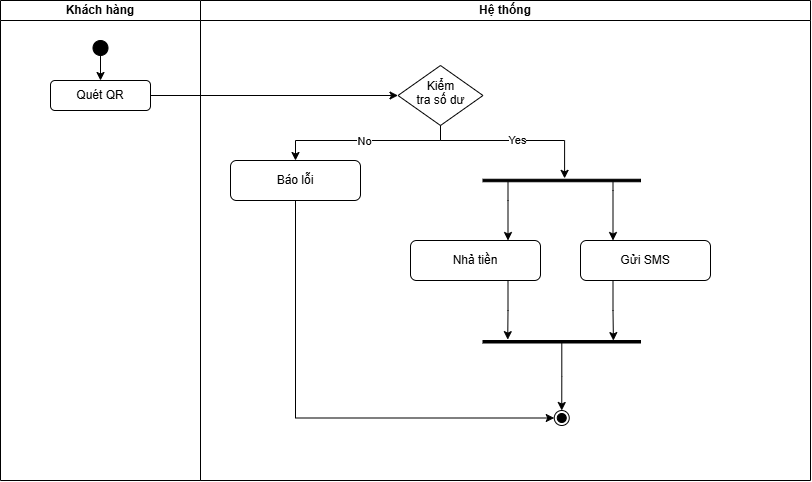

The diagram above was exported from draw.io. Its source (the exported page's mxGraphModel, read from the mxfile embedded in the PNG):
<mxGraphModel dx="1094" dy="659" grid="1" gridSize="10" guides="1" tooltips="1" connect="1" arrows="1" fold="1" page="1" pageScale="1" pageWidth="827" pageHeight="1169" math="0" shadow="0">
  <root>
    <mxCell id="0" />
    <mxCell id="1" parent="0" />
    <mxCell id="HrPgNZ5AvvpMMIzYDdAy-1" parent="1" style="swimlane;startSize=20;whiteSpace=wrap;html=1;" value="Khách hàng" vertex="1">
      <mxGeometry height="480" width="200" x="200" y="120" as="geometry" />
    </mxCell>
    <mxCell id="HrPgNZ5AvvpMMIzYDdAy-9" edge="1" parent="HrPgNZ5AvvpMMIzYDdAy-1" source="HrPgNZ5AvvpMMIzYDdAy-3" style="edgeStyle=orthogonalEdgeStyle;rounded=0;orthogonalLoop=1;jettySize=auto;html=1;" target="HrPgNZ5AvvpMMIzYDdAy-5" value="">
      <mxGeometry relative="1" as="geometry" />
    </mxCell>
    <mxCell id="HrPgNZ5AvvpMMIzYDdAy-3" parent="HrPgNZ5AvvpMMIzYDdAy-1" style="ellipse;fillColor=strokeColor;html=1;" value="" vertex="1">
      <mxGeometry height="15" width="15" x="92.5" y="40" as="geometry" />
    </mxCell>
    <mxCell id="HrPgNZ5AvvpMMIzYDdAy-5" parent="HrPgNZ5AvvpMMIzYDdAy-1" style="rounded=1;whiteSpace=wrap;html=1;" value="Quét QR" vertex="1">
      <mxGeometry height="30" width="100" x="50" y="80" as="geometry" />
    </mxCell>
    <mxCell id="HrPgNZ5AvvpMMIzYDdAy-2" parent="1" style="swimlane;startSize=20;whiteSpace=wrap;html=1;" value="Hệ thống" vertex="1">
      <mxGeometry height="480" width="610" x="400" y="120" as="geometry" />
    </mxCell>
    <mxCell id="HrPgNZ5AvvpMMIzYDdAy-12" edge="1" parent="HrPgNZ5AvvpMMIzYDdAy-2" source="HrPgNZ5AvvpMMIzYDdAy-6" style="edgeStyle=orthogonalEdgeStyle;rounded=0;orthogonalLoop=1;jettySize=auto;html=1;exitX=0.5;exitY=1;exitDx=0;exitDy=0;entryX=0.5;entryY=0;entryDx=0;entryDy=0;" target="HrPgNZ5AvvpMMIzYDdAy-7">
      <mxGeometry relative="1" as="geometry">
        <Array as="points">
          <mxPoint x="240" y="140" />
          <mxPoint x="95.03" y="140" />
        </Array>
      </mxGeometry>
    </mxCell>
    <mxCell id="HrPgNZ5AvvpMMIzYDdAy-13" connectable="0" parent="HrPgNZ5AvvpMMIzYDdAy-12" style="edgeLabel;html=1;align=center;verticalAlign=middle;resizable=0;points=[];" value="No" vertex="1">
      <mxGeometry relative="1" x="0.021" as="geometry">
        <mxPoint as="offset" />
      </mxGeometry>
    </mxCell>
    <mxCell id="HrPgNZ5AvvpMMIzYDdAy-6" parent="HrPgNZ5AvvpMMIzYDdAy-2" style="rhombus;whiteSpace=wrap;html=1;shapeInside=1;" value="Kiểm tra số dư" vertex="1">
      <mxGeometry height="60" width="85" x="197.5" y="65" as="geometry" />
    </mxCell>
    <mxCell id="HrPgNZ5AvvpMMIzYDdAy-28" edge="1" parent="HrPgNZ5AvvpMMIzYDdAy-2" source="HrPgNZ5AvvpMMIzYDdAy-7" style="edgeStyle=orthogonalEdgeStyle;rounded=0;orthogonalLoop=1;jettySize=auto;html=1;entryX=0;entryY=0.5;entryDx=0;entryDy=0;" target="HrPgNZ5AvvpMMIzYDdAy-27">
      <mxGeometry relative="1" as="geometry">
        <Array as="points">
          <mxPoint x="95" y="417.5" />
        </Array>
      </mxGeometry>
    </mxCell>
    <mxCell id="HrPgNZ5AvvpMMIzYDdAy-7" parent="HrPgNZ5AvvpMMIzYDdAy-2" style="rounded=1;whiteSpace=wrap;html=1;" value="Báo lỗi" vertex="1">
      <mxGeometry height="40" width="130" x="30" y="160" as="geometry" />
    </mxCell>
    <mxCell id="HrPgNZ5AvvpMMIzYDdAy-21" edge="1" parent="HrPgNZ5AvvpMMIzYDdAy-2" source="HrPgNZ5AvvpMMIzYDdAy-14" style="edgeStyle=orthogonalEdgeStyle;rounded=0;orthogonalLoop=1;jettySize=auto;html=1;entryX=0.75;entryY=0;entryDx=0;entryDy=0;" target="HrPgNZ5AvvpMMIzYDdAy-17">
      <mxGeometry relative="1" as="geometry">
        <Array as="points">
          <mxPoint x="307.5" y="200" />
          <mxPoint x="307.5" y="200" />
        </Array>
      </mxGeometry>
    </mxCell>
    <mxCell id="HrPgNZ5AvvpMMIzYDdAy-22" edge="1" parent="HrPgNZ5AvvpMMIzYDdAy-2" source="HrPgNZ5AvvpMMIzYDdAy-14" style="edgeStyle=orthogonalEdgeStyle;rounded=0;orthogonalLoop=1;jettySize=auto;html=1;entryX=0.25;entryY=0;entryDx=0;entryDy=0;" target="HrPgNZ5AvvpMMIzYDdAy-18">
      <mxGeometry relative="1" as="geometry">
        <Array as="points">
          <mxPoint x="412.5" y="190" />
          <mxPoint x="412.5" y="190" />
        </Array>
      </mxGeometry>
    </mxCell>
    <mxCell id="HrPgNZ5AvvpMMIzYDdAy-14" parent="HrPgNZ5AvvpMMIzYDdAy-2" style="html=1;points=[];perimeter=orthogonalPerimeter;fillColor=strokeColor;direction=south;" value="" vertex="1">
      <mxGeometry height="2.5" width="157.5" x="282.5" y="178.75" as="geometry" />
    </mxCell>
    <mxCell id="HrPgNZ5AvvpMMIzYDdAy-15" edge="1" parent="HrPgNZ5AvvpMMIzYDdAy-2" source="HrPgNZ5AvvpMMIzYDdAy-6" style="edgeStyle=orthogonalEdgeStyle;rounded=0;orthogonalLoop=1;jettySize=auto;html=1;entryX=-0.353;entryY=0.482;entryDx=0;entryDy=0;entryPerimeter=0;" target="HrPgNZ5AvvpMMIzYDdAy-14">
      <mxGeometry relative="1" as="geometry">
        <Array as="points">
          <mxPoint x="240" y="140" />
          <mxPoint x="364.1" y="140" />
        </Array>
      </mxGeometry>
    </mxCell>
    <mxCell id="HrPgNZ5AvvpMMIzYDdAy-16" connectable="0" parent="HrPgNZ5AvvpMMIzYDdAy-15" style="edgeLabel;html=1;align=center;verticalAlign=middle;resizable=0;points=[];" value="Yes" vertex="1">
      <mxGeometry relative="1" x="0.0283" y="1" as="geometry">
        <mxPoint as="offset" />
      </mxGeometry>
    </mxCell>
    <mxCell id="HrPgNZ5AvvpMMIzYDdAy-17" parent="HrPgNZ5AvvpMMIzYDdAy-2" style="rounded=1;whiteSpace=wrap;html=1;" value="Nhả tiền" vertex="1">
      <mxGeometry height="40" width="130" x="210" y="240" as="geometry" />
    </mxCell>
    <mxCell id="HrPgNZ5AvvpMMIzYDdAy-18" parent="HrPgNZ5AvvpMMIzYDdAy-2" style="rounded=1;whiteSpace=wrap;html=1;" value="Gửi SMS" vertex="1">
      <mxGeometry height="40" width="130" x="380" y="240" as="geometry" />
    </mxCell>
    <mxCell id="HrPgNZ5AvvpMMIzYDdAy-29" edge="1" parent="HrPgNZ5AvvpMMIzYDdAy-2" source="HrPgNZ5AvvpMMIzYDdAy-24" style="edgeStyle=orthogonalEdgeStyle;rounded=0;orthogonalLoop=1;jettySize=auto;html=1;entryX=0.5;entryY=0;entryDx=0;entryDy=0;" target="HrPgNZ5AvvpMMIzYDdAy-27">
      <mxGeometry relative="1" as="geometry" />
    </mxCell>
    <mxCell id="HrPgNZ5AvvpMMIzYDdAy-24" parent="HrPgNZ5AvvpMMIzYDdAy-2" style="html=1;points=[];perimeter=orthogonalPerimeter;fillColor=strokeColor;direction=south;" value="" vertex="1">
      <mxGeometry height="2.5" width="157.5" x="282.5" y="340" as="geometry" />
    </mxCell>
    <mxCell id="HrPgNZ5AvvpMMIzYDdAy-25" edge="1" parent="HrPgNZ5AvvpMMIzYDdAy-2" source="HrPgNZ5AvvpMMIzYDdAy-17" style="edgeStyle=orthogonalEdgeStyle;rounded=0;orthogonalLoop=1;jettySize=auto;html=1;exitX=0.75;exitY=1;exitDx=0;exitDy=0;entryX=-0.342;entryY=0.843;entryDx=0;entryDy=0;entryPerimeter=0;" target="HrPgNZ5AvvpMMIzYDdAy-24">
      <mxGeometry relative="1" as="geometry" />
    </mxCell>
    <mxCell id="HrPgNZ5AvvpMMIzYDdAy-26" edge="1" parent="HrPgNZ5AvvpMMIzYDdAy-2" source="HrPgNZ5AvvpMMIzYDdAy-18" style="edgeStyle=orthogonalEdgeStyle;rounded=0;orthogonalLoop=1;jettySize=auto;html=1;exitX=0.25;exitY=1;exitDx=0;exitDy=0;entryX=0.039;entryY=0.172;entryDx=0;entryDy=0;entryPerimeter=0;" target="HrPgNZ5AvvpMMIzYDdAy-24">
      <mxGeometry relative="1" as="geometry" />
    </mxCell>
    <mxCell id="HrPgNZ5AvvpMMIzYDdAy-27" parent="HrPgNZ5AvvpMMIzYDdAy-2" style="ellipse;html=1;shape=endState;fillColor=strokeColor;" value="" vertex="1">
      <mxGeometry height="15" width="15" x="353.75" y="410" as="geometry" />
    </mxCell>
    <mxCell id="HrPgNZ5AvvpMMIzYDdAy-10" edge="1" parent="1" source="HrPgNZ5AvvpMMIzYDdAy-5" style="edgeStyle=orthogonalEdgeStyle;rounded=0;orthogonalLoop=1;jettySize=auto;html=1;exitX=1;exitY=0.5;exitDx=0;exitDy=0;entryX=0;entryY=0.5;entryDx=0;entryDy=0;" target="HrPgNZ5AvvpMMIzYDdAy-6">
      <mxGeometry relative="1" as="geometry" />
    </mxCell>
  </root>
</mxGraphModel>